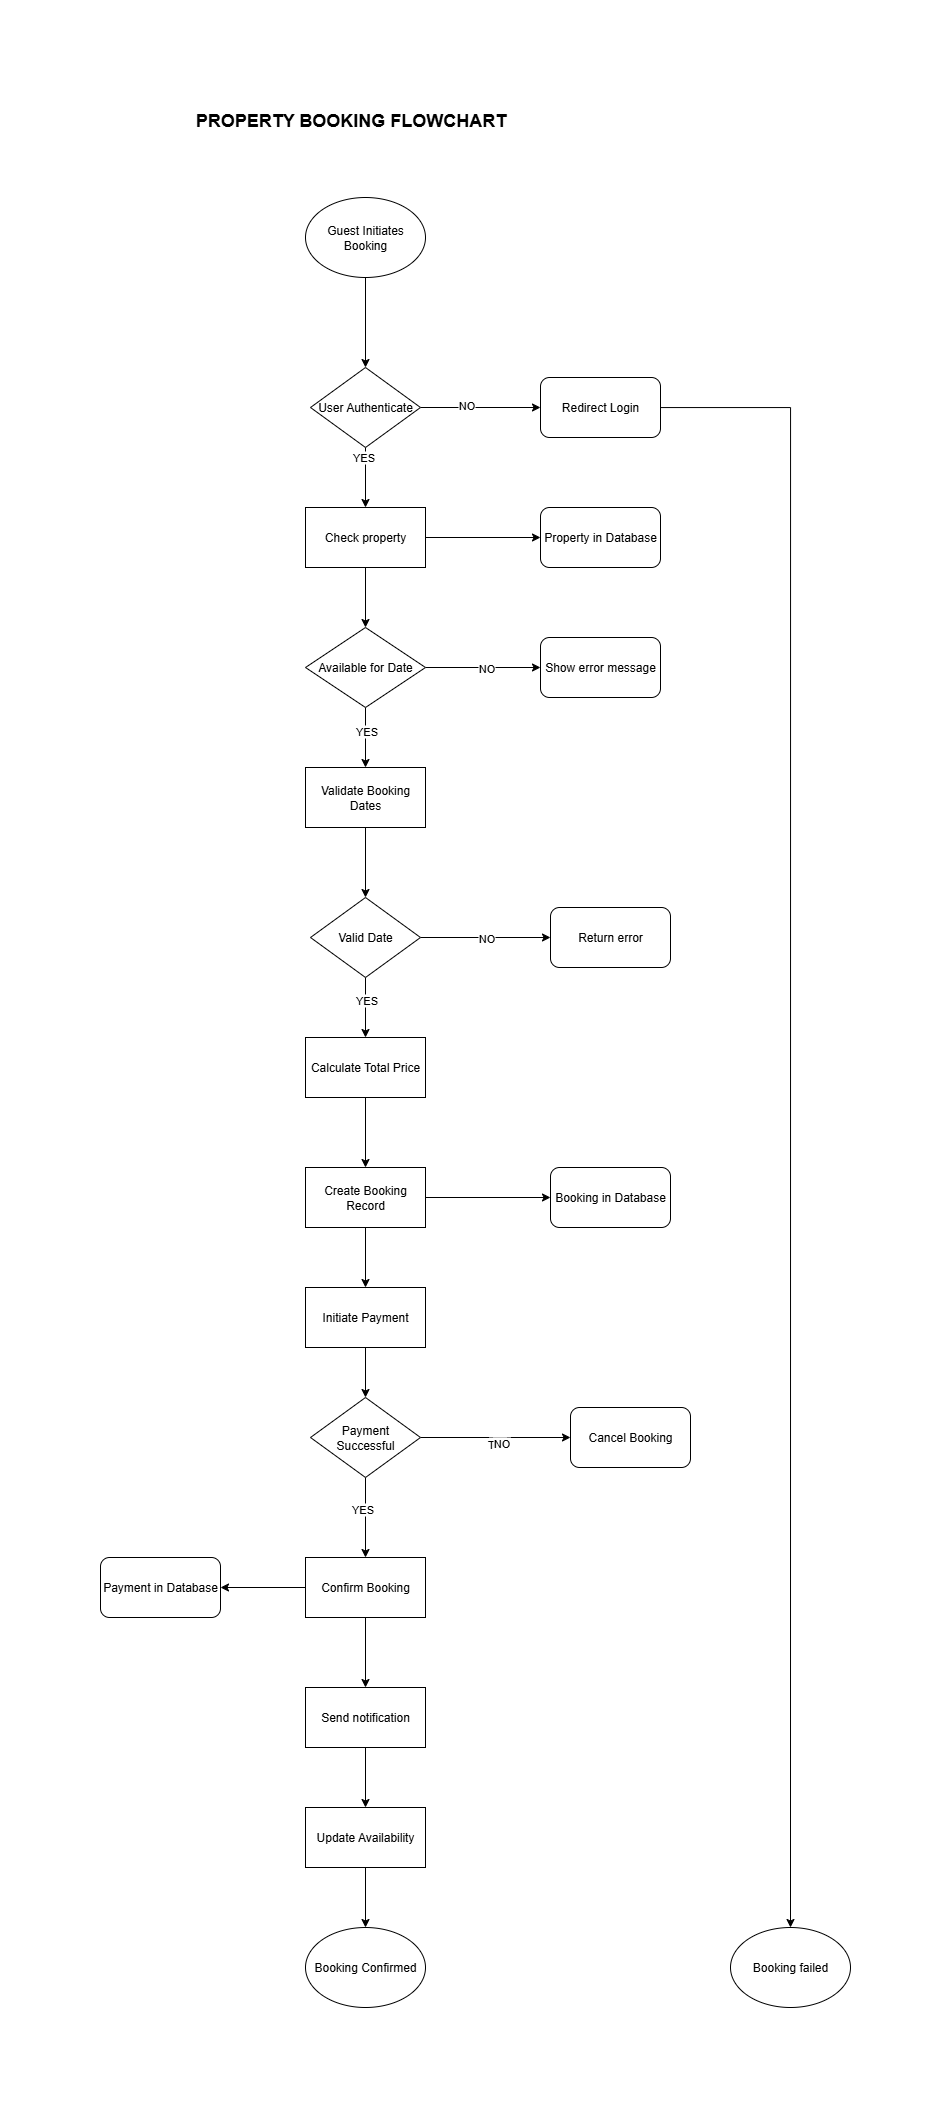

The diagram above was exported from draw.io. Its source (the exported page's mxGraphModel, read from the mxfile embedded in the PNG):
<mxGraphModel dx="925" dy="1631" grid="1" gridSize="10" guides="1" tooltips="1" connect="1" arrows="1" fold="1" page="1" pageScale="1" pageWidth="850" pageHeight="1100" math="0" shadow="0">
  <root>
    <mxCell id="0" />
    <mxCell id="1" parent="0" />
    <mxCell id="HxItFL4OyCkwy3rbINpo-35" style="edgeStyle=orthogonalEdgeStyle;rounded=0;orthogonalLoop=1;jettySize=auto;html=1;entryX=0.5;entryY=0;entryDx=0;entryDy=0;" edge="1" parent="1" source="HxItFL4OyCkwy3rbINpo-1" target="HxItFL4OyCkwy3rbINpo-3">
      <mxGeometry relative="1" as="geometry" />
    </mxCell>
    <mxCell id="HxItFL4OyCkwy3rbINpo-1" value="Guest Initiates Booking" style="ellipse;whiteSpace=wrap;html=1;" vertex="1" parent="1">
      <mxGeometry x="305" y="-30" width="120" height="80" as="geometry" />
    </mxCell>
    <mxCell id="HxItFL4OyCkwy3rbINpo-32" style="edgeStyle=orthogonalEdgeStyle;rounded=0;orthogonalLoop=1;jettySize=auto;html=1;entryX=0;entryY=0.5;entryDx=0;entryDy=0;" edge="1" parent="1" source="HxItFL4OyCkwy3rbINpo-2" target="HxItFL4OyCkwy3rbINpo-15">
      <mxGeometry relative="1" as="geometry" />
    </mxCell>
    <mxCell id="HxItFL4OyCkwy3rbINpo-37" style="edgeStyle=orthogonalEdgeStyle;rounded=0;orthogonalLoop=1;jettySize=auto;html=1;entryX=0.5;entryY=0;entryDx=0;entryDy=0;" edge="1" parent="1" source="HxItFL4OyCkwy3rbINpo-2" target="HxItFL4OyCkwy3rbINpo-4">
      <mxGeometry relative="1" as="geometry" />
    </mxCell>
    <mxCell id="HxItFL4OyCkwy3rbINpo-2" value="Check property" style="rounded=0;whiteSpace=wrap;html=1;" vertex="1" parent="1">
      <mxGeometry x="305" y="280" width="120" height="60" as="geometry" />
    </mxCell>
    <mxCell id="HxItFL4OyCkwy3rbINpo-30" style="edgeStyle=orthogonalEdgeStyle;rounded=0;orthogonalLoop=1;jettySize=auto;html=1;entryX=0;entryY=0.5;entryDx=0;entryDy=0;" edge="1" parent="1" source="HxItFL4OyCkwy3rbINpo-3" target="HxItFL4OyCkwy3rbINpo-14">
      <mxGeometry relative="1" as="geometry" />
    </mxCell>
    <mxCell id="HxItFL4OyCkwy3rbINpo-56" value="NO" style="edgeLabel;html=1;align=center;verticalAlign=middle;resizable=0;points=[];" vertex="1" connectable="0" parent="HxItFL4OyCkwy3rbINpo-30">
      <mxGeometry x="-0.2321" y="3" relative="1" as="geometry">
        <mxPoint as="offset" />
      </mxGeometry>
    </mxCell>
    <mxCell id="HxItFL4OyCkwy3rbINpo-36" value="" style="edgeStyle=orthogonalEdgeStyle;rounded=0;orthogonalLoop=1;jettySize=auto;html=1;" edge="1" parent="1" source="HxItFL4OyCkwy3rbINpo-3" target="HxItFL4OyCkwy3rbINpo-2">
      <mxGeometry relative="1" as="geometry" />
    </mxCell>
    <mxCell id="HxItFL4OyCkwy3rbINpo-61" value="YES" style="edgeLabel;html=1;align=center;verticalAlign=middle;resizable=0;points=[];" vertex="1" connectable="0" parent="HxItFL4OyCkwy3rbINpo-36">
      <mxGeometry x="-0.7048" y="-3" relative="1" as="geometry">
        <mxPoint as="offset" />
      </mxGeometry>
    </mxCell>
    <mxCell id="HxItFL4OyCkwy3rbINpo-3" value="User Authenticate" style="rhombus;whiteSpace=wrap;html=1;" vertex="1" parent="1">
      <mxGeometry x="310" y="140" width="110" height="80" as="geometry" />
    </mxCell>
    <mxCell id="HxItFL4OyCkwy3rbINpo-33" style="edgeStyle=orthogonalEdgeStyle;rounded=0;orthogonalLoop=1;jettySize=auto;html=1;entryX=0;entryY=0.5;entryDx=0;entryDy=0;" edge="1" parent="1" source="HxItFL4OyCkwy3rbINpo-4" target="HxItFL4OyCkwy3rbINpo-16">
      <mxGeometry relative="1" as="geometry" />
    </mxCell>
    <mxCell id="HxItFL4OyCkwy3rbINpo-57" value="NO" style="edgeLabel;html=1;align=center;verticalAlign=middle;resizable=0;points=[];" vertex="1" connectable="0" parent="HxItFL4OyCkwy3rbINpo-33">
      <mxGeometry x="0.0484" relative="1" as="geometry">
        <mxPoint as="offset" />
      </mxGeometry>
    </mxCell>
    <mxCell id="HxItFL4OyCkwy3rbINpo-38" style="edgeStyle=orthogonalEdgeStyle;rounded=0;orthogonalLoop=1;jettySize=auto;html=1;entryX=0.5;entryY=0;entryDx=0;entryDy=0;" edge="1" parent="1" source="HxItFL4OyCkwy3rbINpo-4" target="HxItFL4OyCkwy3rbINpo-5">
      <mxGeometry relative="1" as="geometry" />
    </mxCell>
    <mxCell id="HxItFL4OyCkwy3rbINpo-60" value="YES" style="edgeLabel;html=1;align=center;verticalAlign=middle;resizable=0;points=[];" vertex="1" connectable="0" parent="HxItFL4OyCkwy3rbINpo-38">
      <mxGeometry x="-0.2349" relative="1" as="geometry">
        <mxPoint as="offset" />
      </mxGeometry>
    </mxCell>
    <mxCell id="HxItFL4OyCkwy3rbINpo-4" value="Available for Date" style="rhombus;whiteSpace=wrap;html=1;" vertex="1" parent="1">
      <mxGeometry x="305" y="400" width="120" height="80" as="geometry" />
    </mxCell>
    <mxCell id="HxItFL4OyCkwy3rbINpo-39" style="edgeStyle=orthogonalEdgeStyle;rounded=0;orthogonalLoop=1;jettySize=auto;html=1;entryX=0.5;entryY=0;entryDx=0;entryDy=0;" edge="1" parent="1" source="HxItFL4OyCkwy3rbINpo-5" target="HxItFL4OyCkwy3rbINpo-20">
      <mxGeometry relative="1" as="geometry" />
    </mxCell>
    <mxCell id="HxItFL4OyCkwy3rbINpo-5" value="Validate Booking Dates" style="rounded=0;whiteSpace=wrap;html=1;" vertex="1" parent="1">
      <mxGeometry x="305" y="540" width="120" height="60" as="geometry" />
    </mxCell>
    <mxCell id="HxItFL4OyCkwy3rbINpo-42" style="edgeStyle=orthogonalEdgeStyle;rounded=0;orthogonalLoop=1;jettySize=auto;html=1;entryX=0.5;entryY=0;entryDx=0;entryDy=0;" edge="1" parent="1" source="HxItFL4OyCkwy3rbINpo-6" target="HxItFL4OyCkwy3rbINpo-7">
      <mxGeometry relative="1" as="geometry" />
    </mxCell>
    <mxCell id="HxItFL4OyCkwy3rbINpo-6" value="Calculate Total Price" style="rounded=0;whiteSpace=wrap;html=1;" vertex="1" parent="1">
      <mxGeometry x="305" y="810" width="120" height="60" as="geometry" />
    </mxCell>
    <mxCell id="HxItFL4OyCkwy3rbINpo-43" style="edgeStyle=orthogonalEdgeStyle;rounded=0;orthogonalLoop=1;jettySize=auto;html=1;entryX=0;entryY=0.5;entryDx=0;entryDy=0;" edge="1" parent="1" source="HxItFL4OyCkwy3rbINpo-7" target="HxItFL4OyCkwy3rbINpo-18">
      <mxGeometry relative="1" as="geometry" />
    </mxCell>
    <mxCell id="HxItFL4OyCkwy3rbINpo-44" style="edgeStyle=orthogonalEdgeStyle;rounded=0;orthogonalLoop=1;jettySize=auto;html=1;entryX=0.5;entryY=0;entryDx=0;entryDy=0;" edge="1" parent="1" source="HxItFL4OyCkwy3rbINpo-7" target="HxItFL4OyCkwy3rbINpo-10">
      <mxGeometry relative="1" as="geometry" />
    </mxCell>
    <mxCell id="HxItFL4OyCkwy3rbINpo-7" value="Create Booking Record" style="rounded=0;whiteSpace=wrap;html=1;" vertex="1" parent="1">
      <mxGeometry x="305" y="940" width="120" height="60" as="geometry" />
    </mxCell>
    <mxCell id="HxItFL4OyCkwy3rbINpo-46" style="edgeStyle=orthogonalEdgeStyle;rounded=0;orthogonalLoop=1;jettySize=auto;html=1;" edge="1" parent="1" source="HxItFL4OyCkwy3rbINpo-8" target="HxItFL4OyCkwy3rbINpo-11">
      <mxGeometry relative="1" as="geometry" />
    </mxCell>
    <mxCell id="HxItFL4OyCkwy3rbINpo-63" value="YES" style="edgeLabel;html=1;align=center;verticalAlign=middle;resizable=0;points=[];" vertex="1" connectable="0" parent="HxItFL4OyCkwy3rbINpo-46">
      <mxGeometry x="-0.219" y="-4" relative="1" as="geometry">
        <mxPoint as="offset" />
      </mxGeometry>
    </mxCell>
    <mxCell id="HxItFL4OyCkwy3rbINpo-51" style="edgeStyle=orthogonalEdgeStyle;rounded=0;orthogonalLoop=1;jettySize=auto;html=1;entryX=0;entryY=0.5;entryDx=0;entryDy=0;" edge="1" parent="1" source="HxItFL4OyCkwy3rbINpo-8" target="HxItFL4OyCkwy3rbINpo-24">
      <mxGeometry relative="1" as="geometry" />
    </mxCell>
    <mxCell id="HxItFL4OyCkwy3rbINpo-62" value="NO" style="edgeLabel;html=1;align=center;verticalAlign=middle;resizable=0;points=[];" vertex="1" connectable="0" parent="HxItFL4OyCkwy3rbINpo-51">
      <mxGeometry x="0.0229" y="-5" relative="1" as="geometry">
        <mxPoint as="offset" />
      </mxGeometry>
    </mxCell>
    <mxCell id="HxItFL4OyCkwy3rbINpo-64" value="Text" style="edgeLabel;html=1;align=center;verticalAlign=middle;resizable=0;points=[];" vertex="1" connectable="0" parent="HxItFL4OyCkwy3rbINpo-51">
      <mxGeometry x="0.0229" y="-6" relative="1" as="geometry">
        <mxPoint as="offset" />
      </mxGeometry>
    </mxCell>
    <mxCell id="HxItFL4OyCkwy3rbINpo-65" value="NO" style="edgeLabel;html=1;align=center;verticalAlign=middle;resizable=0;points=[];" vertex="1" connectable="0" parent="HxItFL4OyCkwy3rbINpo-51">
      <mxGeometry x="0.0737" y="-5" relative="1" as="geometry">
        <mxPoint as="offset" />
      </mxGeometry>
    </mxCell>
    <mxCell id="HxItFL4OyCkwy3rbINpo-8" value="Payment Successful" style="rhombus;whiteSpace=wrap;html=1;" vertex="1" parent="1">
      <mxGeometry x="310" y="1170" width="110" height="80" as="geometry" />
    </mxCell>
    <mxCell id="HxItFL4OyCkwy3rbINpo-45" style="edgeStyle=orthogonalEdgeStyle;rounded=0;orthogonalLoop=1;jettySize=auto;html=1;entryX=0.5;entryY=0;entryDx=0;entryDy=0;" edge="1" parent="1" source="HxItFL4OyCkwy3rbINpo-10" target="HxItFL4OyCkwy3rbINpo-8">
      <mxGeometry relative="1" as="geometry" />
    </mxCell>
    <mxCell id="HxItFL4OyCkwy3rbINpo-10" value="Initiate Payment" style="rounded=0;whiteSpace=wrap;html=1;" vertex="1" parent="1">
      <mxGeometry x="305" y="1060" width="120" height="60" as="geometry" />
    </mxCell>
    <mxCell id="HxItFL4OyCkwy3rbINpo-48" style="edgeStyle=orthogonalEdgeStyle;rounded=0;orthogonalLoop=1;jettySize=auto;html=1;entryX=0.5;entryY=0;entryDx=0;entryDy=0;" edge="1" parent="1" source="HxItFL4OyCkwy3rbINpo-11" target="HxItFL4OyCkwy3rbINpo-12">
      <mxGeometry relative="1" as="geometry" />
    </mxCell>
    <mxCell id="HxItFL4OyCkwy3rbINpo-52" style="edgeStyle=orthogonalEdgeStyle;rounded=0;orthogonalLoop=1;jettySize=auto;html=1;entryX=1;entryY=0.5;entryDx=0;entryDy=0;" edge="1" parent="1" source="HxItFL4OyCkwy3rbINpo-11" target="HxItFL4OyCkwy3rbINpo-22">
      <mxGeometry relative="1" as="geometry" />
    </mxCell>
    <mxCell id="HxItFL4OyCkwy3rbINpo-11" value="Confirm Booking" style="rounded=0;whiteSpace=wrap;html=1;" vertex="1" parent="1">
      <mxGeometry x="305" y="1330" width="120" height="60" as="geometry" />
    </mxCell>
    <mxCell id="HxItFL4OyCkwy3rbINpo-49" style="edgeStyle=orthogonalEdgeStyle;rounded=0;orthogonalLoop=1;jettySize=auto;html=1;entryX=0.5;entryY=0;entryDx=0;entryDy=0;" edge="1" parent="1" source="HxItFL4OyCkwy3rbINpo-12" target="HxItFL4OyCkwy3rbINpo-23">
      <mxGeometry relative="1" as="geometry" />
    </mxCell>
    <mxCell id="HxItFL4OyCkwy3rbINpo-12" value="Send notification" style="rounded=0;whiteSpace=wrap;html=1;" vertex="1" parent="1">
      <mxGeometry x="305" y="1460" width="120" height="60" as="geometry" />
    </mxCell>
    <mxCell id="HxItFL4OyCkwy3rbINpo-13" value="Booking Confirmed" style="ellipse;whiteSpace=wrap;html=1;" vertex="1" parent="1">
      <mxGeometry x="305" y="1700" width="120" height="80" as="geometry" />
    </mxCell>
    <mxCell id="HxItFL4OyCkwy3rbINpo-55" style="edgeStyle=orthogonalEdgeStyle;rounded=0;orthogonalLoop=1;jettySize=auto;html=1;entryX=0.5;entryY=0;entryDx=0;entryDy=0;" edge="1" parent="1" source="HxItFL4OyCkwy3rbINpo-14" target="HxItFL4OyCkwy3rbINpo-19">
      <mxGeometry relative="1" as="geometry" />
    </mxCell>
    <mxCell id="HxItFL4OyCkwy3rbINpo-14" value="Redirect Login" style="rounded=1;whiteSpace=wrap;html=1;" vertex="1" parent="1">
      <mxGeometry x="540" y="150" width="120" height="60" as="geometry" />
    </mxCell>
    <mxCell id="HxItFL4OyCkwy3rbINpo-15" value="Property in Database" style="rounded=1;whiteSpace=wrap;html=1;" vertex="1" parent="1">
      <mxGeometry x="540" y="280" width="120" height="60" as="geometry" />
    </mxCell>
    <mxCell id="HxItFL4OyCkwy3rbINpo-16" value="Show error message" style="rounded=1;whiteSpace=wrap;html=1;" vertex="1" parent="1">
      <mxGeometry x="540" y="410" width="120" height="60" as="geometry" />
    </mxCell>
    <mxCell id="HxItFL4OyCkwy3rbINpo-17" value="Return error" style="rounded=1;whiteSpace=wrap;html=1;" vertex="1" parent="1">
      <mxGeometry x="550" y="680" width="120" height="60" as="geometry" />
    </mxCell>
    <mxCell id="HxItFL4OyCkwy3rbINpo-18" value="Booking in Database" style="rounded=1;whiteSpace=wrap;html=1;" vertex="1" parent="1">
      <mxGeometry x="550" y="940" width="120" height="60" as="geometry" />
    </mxCell>
    <mxCell id="HxItFL4OyCkwy3rbINpo-19" value="Booking failed" style="ellipse;whiteSpace=wrap;html=1;" vertex="1" parent="1">
      <mxGeometry x="730" y="1700" width="120" height="80" as="geometry" />
    </mxCell>
    <mxCell id="HxItFL4OyCkwy3rbINpo-34" style="edgeStyle=orthogonalEdgeStyle;rounded=0;orthogonalLoop=1;jettySize=auto;html=1;entryX=0;entryY=0.5;entryDx=0;entryDy=0;" edge="1" parent="1" source="HxItFL4OyCkwy3rbINpo-20" target="HxItFL4OyCkwy3rbINpo-17">
      <mxGeometry relative="1" as="geometry" />
    </mxCell>
    <mxCell id="HxItFL4OyCkwy3rbINpo-58" value="NO" style="edgeLabel;html=1;align=center;verticalAlign=middle;resizable=0;points=[];" vertex="1" connectable="0" parent="HxItFL4OyCkwy3rbINpo-34">
      <mxGeometry x="0.019" relative="1" as="geometry">
        <mxPoint as="offset" />
      </mxGeometry>
    </mxCell>
    <mxCell id="HxItFL4OyCkwy3rbINpo-40" value="" style="edgeStyle=orthogonalEdgeStyle;rounded=0;orthogonalLoop=1;jettySize=auto;html=1;" edge="1" parent="1" source="HxItFL4OyCkwy3rbINpo-20" target="HxItFL4OyCkwy3rbINpo-6">
      <mxGeometry relative="1" as="geometry" />
    </mxCell>
    <mxCell id="HxItFL4OyCkwy3rbINpo-59" value="YES" style="edgeLabel;html=1;align=center;verticalAlign=middle;resizable=0;points=[];" vertex="1" connectable="0" parent="HxItFL4OyCkwy3rbINpo-40">
      <mxGeometry x="-0.2508" relative="1" as="geometry">
        <mxPoint as="offset" />
      </mxGeometry>
    </mxCell>
    <mxCell id="HxItFL4OyCkwy3rbINpo-20" value="Valid Date" style="rhombus;whiteSpace=wrap;html=1;" vertex="1" parent="1">
      <mxGeometry x="310" y="670" width="110" height="80" as="geometry" />
    </mxCell>
    <mxCell id="HxItFL4OyCkwy3rbINpo-22" value="Payment in Database" style="rounded=1;whiteSpace=wrap;html=1;" vertex="1" parent="1">
      <mxGeometry x="100" y="1330" width="120" height="60" as="geometry" />
    </mxCell>
    <mxCell id="HxItFL4OyCkwy3rbINpo-50" style="edgeStyle=orthogonalEdgeStyle;rounded=0;orthogonalLoop=1;jettySize=auto;html=1;entryX=0.5;entryY=0;entryDx=0;entryDy=0;" edge="1" parent="1" source="HxItFL4OyCkwy3rbINpo-23" target="HxItFL4OyCkwy3rbINpo-13">
      <mxGeometry relative="1" as="geometry" />
    </mxCell>
    <mxCell id="HxItFL4OyCkwy3rbINpo-23" value="Update Availability" style="rounded=0;whiteSpace=wrap;html=1;" vertex="1" parent="1">
      <mxGeometry x="305" y="1580" width="120" height="60" as="geometry" />
    </mxCell>
    <mxCell id="HxItFL4OyCkwy3rbINpo-24" value="Cancel Booking" style="rounded=1;whiteSpace=wrap;html=1;" vertex="1" parent="1">
      <mxGeometry x="570" y="1180" width="120" height="60" as="geometry" />
    </mxCell>
    <mxCell id="HxItFL4OyCkwy3rbINpo-66" value="&lt;div style=&quot;&quot;&gt;&lt;span style=&quot;background-color: transparent; color: light-dark(rgb(0, 0, 0), rgb(255, 255, 255));&quot;&gt;&lt;b&gt;&lt;font style=&quot;font-size: 18px;&quot;&gt;PROPERTY BOOKING FLOWCHART&lt;/font&gt;&lt;/b&gt;&lt;/span&gt;&lt;/div&gt;" style="text;html=1;align=center;verticalAlign=middle;resizable=0;points=[];autosize=1;strokeColor=none;fillColor=none;" vertex="1" parent="1">
      <mxGeometry x="185" y="-127" width="330" height="40" as="geometry" />
    </mxCell>
  </root>
</mxGraphModel>